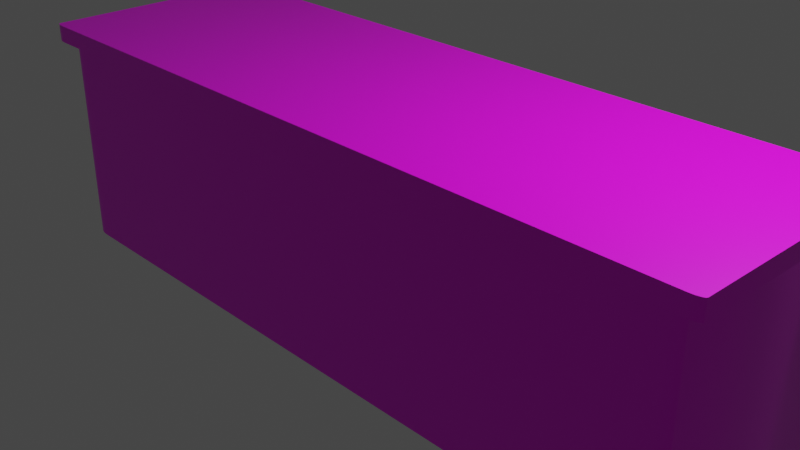 # Source: meja_putih.blend  (saved by Blender 2.90.8; exported with 4.5.12 LTS)
import bpy
from mathutils import Matrix  # noqa: F401  (used for matrix-valued properties, if any)

bpy.ops.wm.read_factory_settings(use_empty=True)
scene = bpy.context.scene
scene.name = 'Scene'

# ---- collections
col_collection = bpy.data.collections.new('Collection'); scene.collection.children.link(col_collection)

# ---- images (referenced by path relative to the original .blend; pixels are not part of the script)
import os
ASSET_DIR = os.environ.get("B2B_ASSET_DIR", "")  # directory of the original .blend (textures are referenced by path, not embedded)
HERE = os.path.dirname(os.path.abspath(__file__))  # packed textures are extracted next to this script under _unpacked/

def load_image(name, relpath, width, height, colorspace="sRGB"):
    """Load a texture the original file referenced (path relative to the .blend, or extracted next to this script)."""
    p = next((c for c in (os.path.join(HERE, relpath), os.path.join(ASSET_DIR, relpath)) if relpath and os.path.exists(c)), "")
    if p:
        img = bpy.data.images.load(p, check_existing=True)
        img.name = name
    else:  # same state as the original file: an image datablock whose file is absent (Cycles renders it pink)
        img = bpy.data.images.new(name, width, height)
        img.source = "FILE"
        img.filepath = "//" + (relpath or name)
    img.colorspace_settings.name = colorspace
    return img
img_meja_putih_png = load_image('meja putih.png', 'meja putih.png', 1024, 1024, 'sRGB')

# ---- materials (node trees are filled in below, after node groups)
mat_material = bpy.data.materials.new('Material')
mat_material.alpha_threshold = 0.0
mat_material.use_transparent_shadow = False
mat_material.line_color = (0.0, 0.0, 0.0, 1.0)

# ---- node groups
ng_auto_smooth = bpy.data.node_groups.new('Auto Smooth', 'GeometryNodeTree')
_s = ng_auto_smooth.interface.new_socket(name='Geometry', in_out='OUTPUT', socket_type='NodeSocketGeometry')
_s = ng_auto_smooth.interface.new_socket(name='Geometry', in_out='INPUT', socket_type='NodeSocketGeometry')
_s = ng_auto_smooth.interface.new_socket(name='Angle', in_out='INPUT', socket_type='NodeSocketFloat')
_s.subtype = 'ANGLE'
_s.min_value = 0.0
_s.max_value = 3.142
ng_auto_smooth.is_modifier = True
_N = ng_auto_smooth.nodes; _L = ng_auto_smooth.links
n0 = _N.new('NodeGroupOutput'); n0.name = 'Group Output'; n0.location = (480, -100)
n1 = _N.new('NodeGroupInput'); n1.name = 'Group Input'; n1.location = (-420, -300)
n2 = _N.new('NodeGroupInput'); n2.name = 'Group Input.001'; n2.location = (-60, -100)
n3 = _N.new('GeometryNodeSetShadeSmooth'); n3.name = 'Set Shade Smooth'; n3.location = (120, -100)
n3.domain = 'EDGE'
n4 = _N.new('GeometryNodeSetShadeSmooth'); n4.name = 'Set Shade Smooth.001'; n4.location = (300, -100)
n5 = _N.new('GeometryNodeInputMeshEdgeAngle'); n5.name = 'Edge Angle'; n5.location = (-420, -220)
n6 = _N.new('GeometryNodeInputEdgeSmooth'); n6.name = 'Is Edge Smooth'; n6.location = (-60, -160)
n7 = _N.new('GeometryNodeInputShadeSmooth'); n7.name = 'Is Face Smooth'; n7.location = (-240, -340)
n8 = _N.new('FunctionNodeBooleanMath'); n8.name = 'Boolean Math'; n8.location = (-60, -220)
n9 = _N.new('FunctionNodeCompare'); n9.name = 'Compare'; n9.location = (-240, -180)
n9.operation = 'LESS_EQUAL'
_L.new(n5.outputs[0], n9.inputs[0])
_L.new(n4.outputs[0], n0.inputs[0])
_L.new(n1.outputs[1], n9.inputs[1])
_L.new(n9.outputs[0], n8.inputs[0])
_L.new(n7.outputs[0], n8.inputs[1])
_L.new(n2.outputs[0], n3.inputs[0])
_L.new(n6.outputs[0], n3.inputs[1])
_L.new(n3.outputs[0], n4.inputs[0])
_L.new(n8.outputs[0], n3.inputs[2])
n0.is_active_output = True

# ---- material node trees
mat_material.use_nodes = True; mat_material.node_tree.nodes.clear()
_N = mat_material.node_tree.nodes; _L = mat_material.node_tree.links
n0 = _N.new('ShaderNodeOutputMaterial'); n0.name = 'Material Output'; n0.location = (300, 300)
n1 = _N.new('ShaderNodeBsdfPrincipled'); n1.name = 'Principled BSDF'; n1.location = (10, 300)
n1.distribution = 'GGX'
n1.subsurface_method = 'BURLEY'
n1.inputs[2].default_value = 0.4
n1.inputs[3].default_value = 1.45
n1.inputs[27].default_value = (0.0, 0.0, 0.0, 1.0)
n1.inputs[28].default_value = 1.0
n2 = _N.new('ShaderNodeTexImage'); n2.name = 'Image Texture'; n2.location = (-439, 132)
n2.image = img_meja_putih_png
_L.new(n1.outputs[0], n0.inputs[0])
_L.new(n2.outputs[0], n1.inputs[0])
n0.is_active_output = True

# ---- world
world_world = bpy.data.worlds.new('World'); scene.world = world_world
world_world.use_nodes = True; world_world.node_tree.nodes.clear()
_N = world_world.node_tree.nodes; _L = world_world.node_tree.links
n0 = _N.new('ShaderNodeOutputWorld'); n0.name = 'World Output'; n0.location = (300, 300)
n1 = _N.new('ShaderNodeBackground'); n1.name = 'Background'; n1.location = (10, 300)
n1.inputs[0].default_value = (0.05088, 0.05088, 0.05088, 1.0)
_L.new(n1.outputs[0], n0.inputs[0])
n0.is_active_output = True
world_world.color = (0.05088, 0.05088, 0.05088)
world_world.use_sun_shadow = False
world_world.sun_shadow_jitter_overblur = 0.0

# ---- cameras
cam_camera = bpy.data.cameras.new('Camera')
cam_camera.clip_end = 100.0
cam_camera.ortho_scale = 7.314

# ---- lights
light_light = bpy.data.lights.new('Light', 'POINT')
light_light.transmission_factor = 0.0
light_light.energy = 1000.0
light_light.shadow_soft_size = 0.1
light_light.shadow_maximum_resolution = 0.006
light_light.use_absolute_resolution = True

# ---- meshes
me_cube = bpy.data.meshes.new('Cube')
me_cube.from_pydata([(1.012, 1.087, 0.9967), (1.043, 1.055, 0.9967), (1.029, 1.058, 0.9978), (1.024, 1.084, 0.9967), (1.034, 1.077, 0.9967), (1.041, 1.067, 0.9967), (1.043, -1.055, 0.9967), (1.012, -1.087, 0.9967), (1.029, -1.058, 0.9978), (1.041, -1.067, 0.9967), (1.034, -1.077, 0.9967), (1.024, -1.084, 0.9967), (-1.043, 1.055, 0.9967), (-1.012, 1.087, 0.9967), (-1.029, 1.058, 0.9978), (-1.041, 1.067, 0.9967), (-1.034, 1.077, 0.9967), (-1.024, 1.084, 0.9967), (-1.012, -1.087, 0.9967), (-1.043, -1.055, 0.9967), (-1.029, -1.058, 0.9978), (-1.024, -1.084, 0.9967), (-1.034, -1.077, 0.9967), (-1.041, -1.067, 0.9967), (1.043, 1.055, 1.156), (1.012, 1.087, 1.156), (1.041, 1.067, 1.156), (1.034, 1.077, 1.156), (1.024, 1.084, 1.156), (1.012, -1.087, 1.156), (1.043, -1.055, 1.156), (1.024, -1.084, 1.156), (1.034, -1.077, 1.156), (1.041, -1.067, 1.156), (-1.012, 1.087, 1.156), (-1.043, 1.055, 1.156), (-1.024, 1.084, 1.156), (-1.034, 1.077, 1.156), (-1.041, 1.067, 1.156), (-1.043, -1.055, 1.156), (-1.012, -1.087, 1.156), (-1.041, -1.067, 1.156), (-1.034, -1.077, 1.156), (-1.024, -1.084, 1.156), (1.0, 0.9624, 1.0), (0.9624, 1.0, 1.0), (1.017, 1.034, 0.9987), (0.9971, 0.9768, 1.0), (0.989, 0.989, 1.0), (0.9768, 0.9971, 1.0), (0.9624, -1.0, 1.0), (1.0, -0.9624, 1.0), (1.017, -1.034, 0.9987), (0.9768, -0.9971, 1.0), (0.989, -0.989, 1.0), (0.9971, -0.9768, 1.0), (-0.9624, 1.0, 1.0), (-1.0, 0.9624, 1.0), (-1.017, 1.034, 0.9987), (-0.9768, 0.9971, 1.0), (-0.989, 0.989, 1.0), (-0.9971, 0.9768, 1.0), (-1.0, -0.9624, 1.0), (-0.9624, -1.0, 1.0), (-1.017, -1.034, 0.9987), (-0.9971, -0.9768, 1.0), (-0.989, -0.989, 1.0), (-0.9768, -0.9971, 1.0), (-1.0, 0.9624, -1.0), (-0.9624, 1.0, -1.0), (-0.9809, 0.9676, -1.0), (-0.9971, 0.9768, -1.0), (-0.989, 0.989, -1.0), (-0.9768, 0.9971, -1.0), (-0.9624, -1.0, -1.0), (-1.0, -0.9624, -1.0), (-0.9809, -0.9676, -1.0), (-0.9768, -0.9971, -1.0), (-0.989, -0.989, -1.0), (-0.9971, -0.9768, -1.0), (0.9624, 1.0, -1.0), (1.0, 0.9624, -1.0), (0.9809, 0.9676, -1.0), (0.9768, 0.9971, -1.0), (0.989, 0.989, -1.0), (0.9971, 0.9768, -1.0), (1.0, -0.9624, -1.0), (0.9624, -1.0, -1.0), (0.9809, -0.9676, -1.0), (0.9971, -0.9768, -1.0), (0.989, -0.989, -1.0), (0.9768, -0.9971, -1.0), (0.9647, 0.9164, -1.0), (0.9409, 0.9403, -1.0), (0.9768, 0.9608, -1.0), (0.9629, 0.9255, -1.0), (0.9577, 0.9333, -1.0), (0.95, 0.9384, -1.0), (0.9409, -0.9403, -1.0), (0.9647, -0.9164, -1.0), (0.9768, -0.9608, -1.0), (0.95, -0.9384, -1.0), (0.9577, -0.9333, -1.0), (0.9629, -0.9255, -1.0), (-0.9409, 0.9403, -1.0), (-0.9647, 0.9164, -1.0), (-0.9768, 0.9608, -1.0), (-0.95, 0.9384, -1.0), (-0.9577, 0.9333, -1.0), (-0.9629, 0.9255, -1.0), (-0.9647, -0.9164, -1.0), (-0.9409, -0.9403, -1.0), (-0.9768, -0.9608, -1.0), (-0.9629, -0.9255, -1.0), (-0.9577, -0.9333, -1.0), (-0.95, -0.9384, -1.0), (-0.9647, 0.9164, -1.064), (-0.9409, 0.9403, -1.064), (-0.9629, 0.9255, -1.064), (-0.9577, 0.9333, -1.064), (-0.95, 0.9384, -1.064), (-0.9409, -0.9403, -1.064), (-0.9647, -0.9164, -1.064), (-0.95, -0.9384, -1.064), (-0.9577, -0.9333, -1.064), (-0.9629, -0.9255, -1.064), (0.9409, 0.9403, -1.064), (0.9647, 0.9164, -1.064), (0.95, 0.9384, -1.064), (0.9577, 0.9333, -1.064), (0.9629, 0.9255, -1.064), (0.9647, -0.9164, -1.064), (0.9409, -0.9403, -1.064), (0.9629, -0.9255, -1.064), (0.9577, -0.9333, -1.064), (0.95, -0.9384, -1.064)], [], [(64, 63, 50, 52, 8, 7, 18, 20), (58, 57, 62, 64, 20, 19, 12, 14), (106, 105, 110, 112, 76, 75, 68, 70), (46, 45, 56, 58, 14, 13, 0, 2), (81, 44, 51, 86), (92, 99, 131, 127), (98, 111, 121, 132), (94, 93, 104, 106, 70, 69, 80, 82), (116, 118, 119, 120, 117, 126, 128, 129, 130, 127, 131, 133, 134, 135, 132, 121, 123, 124, 125, 122), (112, 111, 98, 100, 88, 87, 74, 76), (100, 99, 92, 94, 82, 81, 86, 88), (0, 13, 34, 25), (12, 19, 39, 35), (18, 7, 29, 40), (87, 50, 63, 74), (6, 1, 24, 30), (110, 105, 116, 122), (24, 26, 27, 28, 25, 34, 36, 37, 38, 35, 39, 41, 42, 43, 40, 29, 31, 32, 33, 30), (75, 62, 57, 68), (0, 3, 2), (3, 4, 2), (4, 5, 2), (5, 1, 2), (6, 9, 8), (9, 10, 8), (10, 11, 8), (11, 7, 8), (12, 15, 14), (15, 16, 14), (16, 17, 14), (17, 13, 14), (18, 21, 20), (21, 22, 20), (22, 23, 20), (23, 19, 20), (12, 35, 38, 15), (15, 38, 37, 16), (16, 37, 36, 17), (17, 36, 34, 13), (24, 1, 5, 26), (26, 5, 4, 27), (27, 4, 3, 28), (28, 3, 0, 25), (6, 30, 33, 9), (9, 33, 32, 10), (10, 32, 31, 11), (11, 31, 29, 7), (39, 19, 23, 41), (41, 23, 22, 42), (42, 22, 21, 43), (43, 21, 18, 40), (52, 51, 44, 46, 2, 1, 6, 8), (44, 47, 46), (47, 48, 46), (48, 49, 46), (49, 45, 46), (50, 53, 52), (53, 54, 52), (54, 55, 52), (55, 51, 52), (56, 59, 58), (59, 60, 58), (60, 61, 58), (61, 57, 58), (62, 65, 64), (65, 66, 64), (66, 67, 64), (67, 63, 64), (68, 71, 70), (71, 72, 70), (72, 73, 70), (73, 69, 70), (74, 77, 76), (77, 78, 76), (78, 79, 76), (79, 75, 76), (80, 83, 82), (83, 84, 82), (84, 85, 82), (85, 81, 82), (86, 89, 88), (89, 90, 88), (90, 91, 88), (91, 87, 88), (44, 81, 85, 47), (47, 85, 84, 48), (48, 84, 83, 49), (49, 83, 80, 45), (74, 63, 67, 77), (77, 67, 66, 78), (78, 66, 65, 79), (79, 65, 62, 75), (50, 87, 91, 53), (53, 91, 90, 54), (54, 90, 89, 55), (55, 89, 86, 51), (56, 69, 73, 59), (59, 73, 72, 60), (60, 72, 71, 61), (61, 71, 68, 57), (69, 56, 45, 80), (92, 95, 94), (95, 96, 94), (96, 97, 94), (97, 93, 94), (98, 101, 100), (101, 102, 100), (102, 103, 100), (103, 99, 100), (104, 107, 106), (107, 108, 106), (108, 109, 106), (109, 105, 106), (110, 113, 112), (113, 114, 112), (114, 115, 112), (115, 111, 112), (110, 122, 125, 113), (113, 125, 124, 114), (114, 124, 123, 115), (115, 123, 121, 111), (131, 99, 103, 133), (133, 103, 102, 134), (134, 102, 101, 135), (135, 101, 98, 132), (104, 117, 120, 107), (107, 120, 119, 108), (108, 119, 118, 109), (109, 118, 116, 105), (126, 93, 97, 128), (128, 97, 96, 129), (129, 96, 95, 130), (130, 95, 92, 127), (104, 93, 126, 117)])
me_cube.polygons.foreach_set('use_smooth', [True] * 134)
_uv = me_cube.uv_layers.new(name='UVMap')
_uv.uv.foreach_set('vector', [0.7664, 0.4229, 0.7664, 0.4218, 0.7664, 0.3653, 0.7664, 0.3642, 0.7664, 0.3642, 0.7664, 0.3651, 0.7664, 0.422, 0.7664, 0.4229, 0.7664, 0.2469, 0.7664, 0.2458, 0.7664, 0.1893, 0.7664, 0.1882, 0.7664, 0.1882, 0.7664, 0.1891, 0.7664, 0.246, 0.7664, 0.2469, 0.628, 0.6474, 0.6286, 0.6487, 0.6286, 0.7025, 0.628, 0.7038, 0.6278, 0.704, 0.6268, 0.7039, 0.6268, 0.6474, 0.6278, 0.6472, 0.7664, 0.3056, 0.7664, 0.3045, 0.7664, 0.248, 0.7664, 0.2469, 0.7664, 0.2469, 0.7664, 0.2478, 0.7664, 0.3047, 0.7664, 0.3056, 0.6855, 0.6474, 0.7441, 0.6474, 0.7441, 0.7039, 0.6855, 0.7039, 0.3004, 0.6673, 0.3004, 0.721, 0.3004, 0.721, 0.3004, 0.6673, 0.2997, 0.7217, 0.2459, 0.7217, 0.2459, 0.7217, 0.2997, 0.7217, 0.6843, 0.6474, 0.683, 0.648, 0.6293, 0.648, 0.628, 0.6474, 0.6278, 0.6472, 0.6279, 0.6463, 0.6844, 0.6463, 0.6845, 0.6472, 0.2452, 0.6673, 0.2453, 0.667, 0.2453, 0.6666, 0.2457, 0.6666, 0.2459, 0.6666, 0.2997, 0.6666, 0.3, 0.6666, 0.3003, 0.6666, 0.3004, 0.667, 0.3004, 0.6673, 0.3004, 0.721, 0.3004, 0.7213, 0.3003, 0.7217, 0.3, 0.7217, 0.2997, 0.7217, 0.2459, 0.7217, 0.2457, 0.7217, 0.2453, 0.7217, 0.2453, 0.7213, 0.2452, 0.721, 0.628, 0.7038, 0.6293, 0.7032, 0.683, 0.7032, 0.6843, 0.7038, 0.6845, 0.704, 0.6844, 0.705, 0.6279, 0.705, 0.6278, 0.704, 0.6843, 0.7038, 0.6837, 0.7025, 0.6837, 0.6487, 0.6843, 0.6474, 0.6845, 0.6472, 0.6855, 0.6474, 0.6855, 0.7039, 0.6845, 0.704, 0.7664, 0.3047, 0.7664, 0.2478, 0.7664, 0.2478, 0.7664, 0.3047, 0.7664, 0.246, 0.7664, 0.1891, 0.7664, 0.1891, 0.7664, 0.246, 0.7664, 0.422, 0.7664, 0.3651, 0.7664, 0.3651, 0.7664, 0.422, 0.6855, 0.7061, 0.7441, 0.7061, 0.7441, 0.7625, 0.6855, 0.7625, 0.7664, 0.3634, 0.7664, 0.3064, 0.7664, 0.3064, 0.7664, 0.3634, 0.2452, 0.721, 0.2452, 0.6673, 0.2452, 0.6673, 0.2452, 0.721, 0.7664, 0.3064, 0.7664, 0.3061, 0.7665, 0.3056, 0.7666, 0.3052, 0.7673, 0.3056, 0.8241, 0.3056, 0.7857, 0.2668, 0.7858, 0.2665, 0.7859, 0.2663, 0.825, 0.3064, 0.825, 0.3634, 0.825, 0.3637, 0.8248, 0.364, 0.8245, 0.3642, 0.8241, 0.3642, 0.7673, 0.3642, 0.7666, 0.3646, 0.7665, 0.3641, 0.7664, 0.3637, 0.7664, 0.3634, 0.6855, 0.5301, 0.7441, 0.5301, 0.7441, 0.5865, 0.6855, 0.5865, 0.7664, 0.3047, 0.7664, 0.305, 0.7664, 0.3056, 0.7664, 0.305, 0.7664, 0.3053, 0.7664, 0.3056, 0.7664, 0.3053, 0.7664, 0.3055, 0.7664, 0.3056, 0.7664, 0.3055, 0.7664, 0.3056, 0.7664, 0.3056, 0.7664, 0.3634, 0.7664, 0.3637, 0.7664, 0.3642, 0.7664, 0.3637, 0.7664, 0.364, 0.7664, 0.3642, 0.7664, 0.364, 0.7664, 0.3642, 0.7664, 0.3642, 0.7664, 0.3642, 0.7664, 0.3642, 0.7664, 0.3642, 0.7664, 0.246, 0.7664, 0.2464, 0.7664, 0.2469, 0.7664, 0.2464, 0.7664, 0.2466, 0.7664, 0.2469, 0.7664, 0.2466, 0.7664, 0.2468, 0.7664, 0.2469, 0.7664, 0.2468, 0.7664, 0.2469, 0.7664, 0.2469, 0.7664, 0.1865, 0.7664, 0.1872, 0.7664, 0.1882, 0.7664, 0.1872, 0.7664, 0.1882, 0.7664, 0.1882, 0.7664, 0.1882, 0.7664, 0.1888, 0.7664, 0.1882, 0.7664, 0.1888, 0.7664, 0.1891, 0.7664, 0.1882, 0.7664, 0.246, 0.7664, 0.246, 0.7859, 0.2663, 0.7664, 0.2464, 0.7664, 0.2464, 0.7859, 0.2663, 0.7858, 0.2665, 0.7664, 0.2469, 0.7664, 0.2469, 0.7858, 0.2665, 0.7857, 0.2668, 0.7664, 0.2474, 0.7664, 0.2474, 0.7857, 0.2668, 0.7664, 0.2478, 0.7664, 0.2478, 0.7664, 0.3064, 0.7664, 0.3064, 0.7664, 0.3061, 0.7664, 0.3061, 0.7664, 0.3061, 0.7664, 0.3061, 0.7664, 0.3056, 0.7665, 0.3056, 0.7665, 0.3056, 0.7664, 0.3056, 0.7664, 0.305, 0.7666, 0.3052, 0.7666, 0.3052, 0.7664, 0.305, 0.7664, 0.3047, 0.7664, 0.3047, 0.7664, 0.3634, 0.7664, 0.3634, 0.7664, 0.3637, 0.7664, 0.3637, 0.7664, 0.3637, 0.7664, 0.3637, 0.7665, 0.3641, 0.7664, 0.3642, 0.7664, 0.3642, 0.7665, 0.3641, 0.7666, 0.3646, 0.7664, 0.3648, 0.7664, 0.3648, 0.7666, 0.3646, 0.7664, 0.3651, 0.7664, 0.3651, 0.7664, 0.1891, 0.7664, 0.1891, 0.7664, 0.1888, 0.7664, 0.1888, 0.7664, 0.1888, 0.7664, 0.1888, 0.7664, 0.1882, 0.7664, 0.1882, 0.7664, 0.4229, 0.7664, 0.4229, 0.7664, 0.4223, 0.7664, 0.4223, 0.7664, 0.4223, 0.7664, 0.4223, 0.7664, 0.422, 0.7664, 0.422, 0.7664, 0.3642, 0.7664, 0.3631, 0.7664, 0.3067, 0.7664, 0.3056, 0.7664, 0.3056, 0.7664, 0.3064, 0.7664, 0.3634, 0.7664, 0.3642, 0.7664, 0.306, 0.7664, 0.3058, 0.7664, 0.3056, 0.7664, 0.3058, 0.7664, 0.3052, 0.7664, 0.3056, 0.7664, 0.3052, 0.7664, 0.3049, 0.7664, 0.3056, 0.7664, 0.3049, 0.7664, 0.3045, 0.7664, 0.3056, 0.7664, 0.3653, 0.7664, 0.3649, 0.7664, 0.3642, 0.7664, 0.3649, 0.7664, 0.3645, 0.7664, 0.3642, 0.7664, 0.3645, 0.7664, 0.3643, 0.7664, 0.3642, 0.7664, 0.3643, 0.7664, 0.3642, 0.7664, 0.3642, 0.7664, 0.2488, 0.7664, 0.248, 0.7664, 0.2469, 0.7664, 0.248, 0.7664, 0.2466, 0.7664, 0.2469, 0.7664, 0.2466, 0.7664, 0.2462, 0.7664, 0.2469, 0.7664, 0.2462, 0.7664, 0.2458, 0.7664, 0.2469, 0.7664, 0.1893, 0.7664, 0.1888, 0.7664, 0.1882, 0.7664, 0.1888, 0.7664, 0.1886, 0.7664, 0.1882, 0.7664, 0.1886, 0.7664, 0.1883, 0.7664, 0.1882, 0.7664, 0.1883, 0.7664, 0.1882, 0.7664, 0.1882, 0.6268, 0.6474, 0.627, 0.647, 0.6278, 0.6472, 0.627, 0.647, 0.6272, 0.6467, 0.6278, 0.6472, 0.6272, 0.6467, 0.6272, 0.6467, 0.6278, 0.6472, 0.6272, 0.6467, 0.6273, 0.6468, 0.6278, 0.6472, 0.6287, 0.705, 0.628, 0.7049, 0.6278, 0.704, 0.628, 0.7049, 0.6272, 0.7046, 0.6278, 0.704, 0.6272, 0.7046, 0.6268, 0.7043, 0.6278, 0.704, 0.6268, 0.7043, 0.6268, 0.7039, 0.6278, 0.704, 0.6836, 0.6463, 0.6843, 0.6464, 0.6845, 0.6472, 0.6843, 0.6464, 0.6851, 0.6467, 0.6845, 0.6472, 0.6851, 0.6467, 0.6855, 0.647, 0.6845, 0.6472, 0.6855, 0.647, 0.6855, 0.6474, 0.6845, 0.6472, 0.6855, 0.7039, 0.6853, 0.7043, 0.6845, 0.704, 0.6853, 0.7043, 0.6851, 0.7046, 0.6845, 0.704, 0.6851, 0.7046, 0.6851, 0.7046, 0.6845, 0.704, 0.6851, 0.7046, 0.685, 0.7045, 0.6845, 0.704, 0.7441, 0.6474, 0.6855, 0.6474, 0.6855, 0.647, 0.7441, 0.647, 0.7441, 0.647, 0.6855, 0.647, 0.6855, 0.6463, 0.7441, 0.6463, 0.7441, 0.6463, 0.6855, 0.6463, 0.6855, 0.6456, 0.7441, 0.6456, 0.7441, 0.6456, 0.6855, 0.6456, 0.6855, 0.6452, 0.7441, 0.6452, 0.6855, 0.7625, 0.7441, 0.7625, 0.7441, 0.7629, 0.6855, 0.7629, 0.6855, 0.7629, 0.7441, 0.7629, 0.7441, 0.7636, 0.6855, 0.7636, 0.6855, 0.529, 0.7441, 0.529, 0.7441, 0.5296, 0.6855, 0.5296, 0.6855, 0.5296, 0.7441, 0.5296, 0.7441, 0.5301, 0.6855, 0.5301, 0.7441, 0.7061, 0.6855, 0.7061, 0.6855, 0.7056, 0.7441, 0.7056, 0.7441, 0.7056, 0.6855, 0.7056, 0.6855, 0.705, 0.7441, 0.705, 0.7441, 0.705, 0.6855, 0.705, 0.6855, 0.7043, 0.7441, 0.7043, 0.7441, 0.7043, 0.6855, 0.7043, 0.6855, 0.7039, 0.7441, 0.7039, 0.7441, 0.5887, 0.6855, 0.5887, 0.6855, 0.5883, 0.7441, 0.5883, 0.7441, 0.5883, 0.6855, 0.5883, 0.6855, 0.5876, 0.7441, 0.5876, 0.7441, 0.5876, 0.6855, 0.5876, 0.6855, 0.587, 0.7441, 0.587, 0.7441, 0.587, 0.6855, 0.587, 0.6855, 0.5865, 0.7441, 0.5865, 0.6855, 0.5887, 0.7441, 0.5887, 0.7441, 0.6452, 0.6855, 0.6452, 0.6835, 0.6487, 0.6835, 0.6485, 0.6843, 0.6474, 0.6835, 0.6485, 0.6835, 0.648, 0.6843, 0.6474, 0.6835, 0.648, 0.6833, 0.648, 0.6843, 0.6474, 0.6833, 0.648, 0.683, 0.648, 0.6843, 0.6474, 0.683, 0.7032, 0.6833, 0.7032, 0.6843, 0.7038, 0.6833, 0.7032, 0.6835, 0.7032, 0.6843, 0.7038, 0.6835, 0.7032, 0.6837, 0.7032, 0.6843, 0.7038, 0.6837, 0.7032, 0.6837, 0.7032, 0.6843, 0.7038, 0.6298, 0.648, 0.6293, 0.6481, 0.628, 0.6474, 0.6293, 0.6481, 0.6286, 0.6483, 0.628, 0.6474, 0.6286, 0.6483, 0.6286, 0.6485, 0.628, 0.6474, 0.6286, 0.6485, 0.6286, 0.6487, 0.628, 0.6474, 0.6286, 0.7025, 0.6287, 0.7028, 0.628, 0.7038, 0.6287, 0.7028, 0.6286, 0.703, 0.628, 0.7038, 0.6286, 0.703, 0.6286, 0.7032, 0.628, 0.7038, 0.6286, 0.7032, 0.6286, 0.7032, 0.628, 0.7038, 0.2452, 0.721, 0.2452, 0.721, 0.2453, 0.7213, 0.2452, 0.7213, 0.2452, 0.7213, 0.2453, 0.7213, 0.2453, 0.7217, 0.2452, 0.7217, 0.2452, 0.7217, 0.2453, 0.7217, 0.2457, 0.7217, 0.2457, 0.7217, 0.2457, 0.7217, 0.2457, 0.7217, 0.2459, 0.7217, 0.2459, 0.7217, 0.3004, 0.721, 0.3004, 0.721, 0.3004, 0.7213, 0.3004, 0.7213, 0.3004, 0.7213, 0.3004, 0.7213, 0.3004, 0.7217, 0.3003, 0.7217, 0.3003, 0.7217, 0.3004, 0.7217, 0.3, 0.7217, 0.3, 0.7217, 0.3, 0.7217, 0.3, 0.7217, 0.2997, 0.7217, 0.2997, 0.7217, 0.2459, 0.6666, 0.2459, 0.6666, 0.2457, 0.6666, 0.2457, 0.6666, 0.2457, 0.6666, 0.2457, 0.6666, 0.2453, 0.6666, 0.2452, 0.6666, 0.2452, 0.6666, 0.2453, 0.6666, 0.2453, 0.667, 0.2452, 0.667, 0.2452, 0.667, 0.2453, 0.667, 0.2452, 0.6673, 0.2452, 0.6673, 0.2997, 0.6666, 0.2997, 0.6666, 0.3, 0.6666, 0.3, 0.6666, 0.3, 0.6666, 0.3, 0.6666, 0.3004, 0.6666, 0.3003, 0.6666, 0.3003, 0.6666, 0.3004, 0.6666, 0.3004, 0.667, 0.3004, 0.667, 0.3004, 0.667, 0.3004, 0.667, 0.3004, 0.6673, 0.3004, 0.6673, 0.2459, 0.6666, 0.2997, 0.6666, 0.2997, 0.6666, 0.2459, 0.6666])
me_cube.materials.append(mat_material)
me_cube.use_remesh_preserve_volume = False
me_cube.use_remesh_preserve_attributes = False
me_cube.use_mirror_vertex_groups = False
me_cube.update()

# ---- objects
ob_cube = bpy.data.objects.new('Cube', me_cube)
ob_light = bpy.data.objects.new('Light', light_light)
ob_camera = bpy.data.objects.new('Camera', cam_camera)

# ---- transforms, parenting, visibility, modifiers, constraints
ob_cube.location = (0.0, 0.0, 0.0)
ob_cube.scale = (4.07, 1.222, 1.203)
ob_cube.lock_rotations_4d = False
ob_cube.empty_display_type = 'ARROWS'
ob_cube.lineart.crease_threshold = 0.0
_m = ob_cube.modifiers.new('Auto Smooth', 'NODES')
_m.node_group = ng_auto_smooth
_gi = [s.identifier for s in ng_auto_smooth.interface.items_tree if s.item_type == 'SOCKET' and s.in_out == 'INPUT']
_m[_gi[1]] = 0.5236  # Angle
ob_light.location = (4.076, 1.005, 5.904)
ob_light.rotation_euler = (0.6503, 0.05522, 1.866)
ob_light.lock_rotations_4d = False
ob_light.empty_display_type = 'ARROWS'
ob_light.color = (0.0, 0.0, 0.0, 0.0)
ob_light.lineart.crease_threshold = 0.0
ob_camera.location = (7.359, -6.926, 4.958)
ob_camera.rotation_euler = (1.109, 0.0, 0.8149)
ob_camera.lock_rotations_4d = False
ob_camera.empty_display_type = 'ARROWS'
ob_camera.color = (0.0, 0.0, 0.0, 0.0)
ob_camera.display_type = 'WIRE'
ob_camera.lineart.crease_threshold = 0.0

# ---- collection membership
col_collection.objects.link(ob_cube)
col_collection.objects.link(ob_light)
col_collection.objects.link(ob_camera)

# ---- scene / render settings (as saved in the file)
scene.camera = ob_camera
scene.frame_start = 1; scene.frame_end = 250; scene.frame_set(1)
scene.render.engine = 'BLENDER_EEVEE_NEXT'
scene.cycles.use_denoising = False
scene.cycles.samples = 128
scene.cycles.sampling_pattern = 'TABULATED_SOBOL'
scene.cycles.use_adaptive_sampling = False
scene.cycles.use_light_tree = False
scene.view_settings.view_transform = 'Filmic'
bpy.context.view_layer.update()
